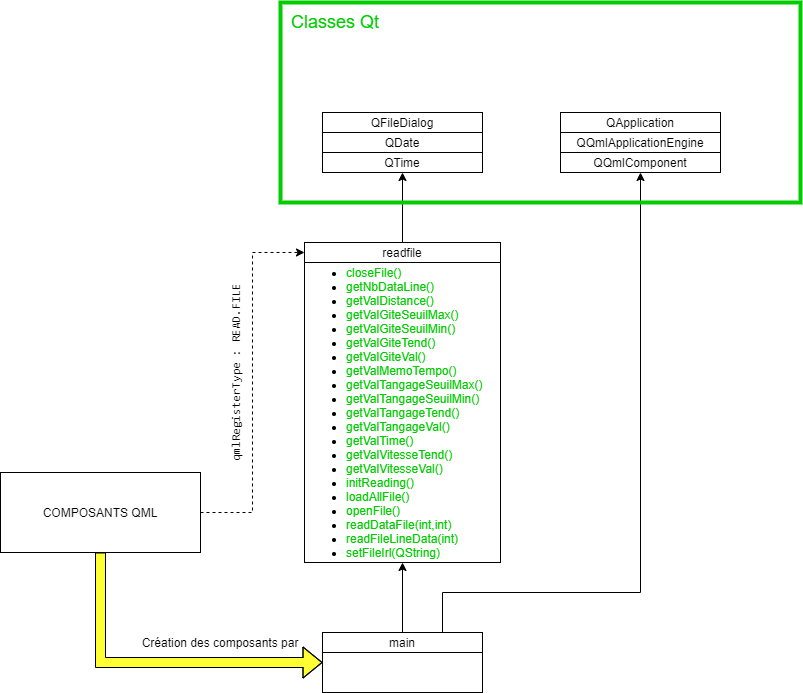

The diagram above was exported from draw.io. Its source (the exported page's mxGraphModel, read from the mxfile embedded in the PNG):
<mxGraphModel dx="3671" dy="1410" grid="1" gridSize="10" guides="1" tooltips="1" connect="1" arrows="1" fold="1" page="1" pageScale="1" pageWidth="827" pageHeight="1169" math="0" shadow="0">
  <root>
    <mxCell id="WIyWlLk6GJQsqaUBKTNV-0" />
    <mxCell id="WIyWlLk6GJQsqaUBKTNV-1" parent="WIyWlLk6GJQsqaUBKTNV-0" />
    <mxCell id="feo8YK9ASr7osHlhfDIP-0" value="&lt;ul&gt;&lt;li&gt;&lt;font color=&quot;#00cc00&quot;&gt;closeFile()&lt;/font&gt;&lt;/li&gt;&lt;li&gt;&lt;font color=&quot;#00cc00&quot;&gt;getNbDataLine()&lt;/font&gt;&lt;/li&gt;&lt;li&gt;&lt;font color=&quot;#00cc00&quot;&gt;getValDistance()&lt;/font&gt;&lt;/li&gt;&lt;li&gt;&lt;font color=&quot;#00cc00&quot;&gt;getValGiteSeuilMax()&lt;/font&gt;&lt;/li&gt;&lt;li&gt;&lt;font color=&quot;#00cc00&quot;&gt;getValGiteSeuilMin()&lt;/font&gt;&lt;/li&gt;&lt;li&gt;&lt;font color=&quot;#00cc00&quot;&gt;getValGiteTend()&lt;/font&gt;&lt;/li&gt;&lt;li&gt;&lt;font color=&quot;#00cc00&quot;&gt;getValGiteVal()&lt;/font&gt;&lt;/li&gt;&lt;li&gt;&lt;font color=&quot;#00cc00&quot;&gt;getValMemoTempo()&lt;/font&gt;&lt;/li&gt;&lt;li&gt;&lt;font color=&quot;#00cc00&quot;&gt;getValTangageSeuilMax()&lt;/font&gt;&lt;/li&gt;&lt;li&gt;&lt;font color=&quot;#00cc00&quot;&gt;getValTangageSeuilMin()&lt;/font&gt;&lt;/li&gt;&lt;li&gt;&lt;font color=&quot;#00cc00&quot;&gt;getValTangageTend()&lt;/font&gt;&lt;/li&gt;&lt;li&gt;&lt;font color=&quot;#00cc00&quot;&gt;getValTangageVal()&lt;/font&gt;&lt;/li&gt;&lt;li&gt;&lt;font color=&quot;#00cc00&quot;&gt;getValTime()&lt;/font&gt;&lt;/li&gt;&lt;li&gt;&lt;font color=&quot;#00cc00&quot;&gt;getValVitesseTend()&lt;/font&gt;&lt;/li&gt;&lt;li&gt;&lt;font color=&quot;#00cc00&quot;&gt;getValVitesseVal()&lt;/font&gt;&lt;/li&gt;&lt;li&gt;&lt;font color=&quot;#00cc00&quot;&gt;initReading()&lt;/font&gt;&lt;/li&gt;&lt;li&gt;&lt;font color=&quot;#00cc00&quot;&gt;loadAllFile()&lt;/font&gt;&lt;/li&gt;&lt;li&gt;&lt;font color=&quot;#00cc00&quot;&gt;openFile()&lt;/font&gt;&lt;/li&gt;&lt;li&gt;&lt;font color=&quot;#00cc00&quot;&gt;readDataFile(int,int)&lt;/font&gt;&lt;/li&gt;&lt;li&gt;&lt;font color=&quot;#00cc00&quot;&gt;readFileLineData(int)&lt;/font&gt;&lt;/li&gt;&lt;li&gt;&lt;font color=&quot;#00cc00&quot;&gt;setFileIrl(QString)&lt;/font&gt;&lt;/li&gt;&lt;/ul&gt;" style="rounded=0;whiteSpace=wrap;html=1;align=left;" vertex="1" parent="WIyWlLk6GJQsqaUBKTNV-1">
      <mxGeometry x="254" y="410" width="196" height="300" as="geometry" />
    </mxCell>
    <mxCell id="feo8YK9ASr7osHlhfDIP-13" style="edgeStyle=orthogonalEdgeStyle;rounded=0;orthogonalLoop=1;jettySize=auto;html=1;exitX=0.5;exitY=0;exitDx=0;exitDy=0;" edge="1" parent="WIyWlLk6GJQsqaUBKTNV-1" source="feo8YK9ASr7osHlhfDIP-1" target="feo8YK9ASr7osHlhfDIP-11">
      <mxGeometry relative="1" as="geometry" />
    </mxCell>
    <mxCell id="feo8YK9ASr7osHlhfDIP-1" value="readfile" style="rounded=0;whiteSpace=wrap;html=1;" vertex="1" parent="WIyWlLk6GJQsqaUBKTNV-1">
      <mxGeometry x="254" y="390" width="196" height="20" as="geometry" />
    </mxCell>
    <mxCell id="feo8YK9ASr7osHlhfDIP-2" value="&lt;div&gt;&lt;br&gt;&lt;/div&gt;" style="rounded=0;whiteSpace=wrap;html=1;align=left;" vertex="1" parent="WIyWlLk6GJQsqaUBKTNV-1">
      <mxGeometry x="272" y="780" width="160" height="60" as="geometry" />
    </mxCell>
    <mxCell id="feo8YK9ASr7osHlhfDIP-4" style="edgeStyle=orthogonalEdgeStyle;rounded=0;orthogonalLoop=1;jettySize=auto;html=1;exitX=0.5;exitY=0;exitDx=0;exitDy=0;entryX=0.5;entryY=1;entryDx=0;entryDy=0;" edge="1" parent="WIyWlLk6GJQsqaUBKTNV-1" source="feo8YK9ASr7osHlhfDIP-3" target="feo8YK9ASr7osHlhfDIP-0">
      <mxGeometry relative="1" as="geometry" />
    </mxCell>
    <mxCell id="feo8YK9ASr7osHlhfDIP-17" style="edgeStyle=orthogonalEdgeStyle;rounded=0;orthogonalLoop=1;jettySize=auto;html=1;exitX=0.75;exitY=0;exitDx=0;exitDy=0;entryX=0.5;entryY=1;entryDx=0;entryDy=0;" edge="1" parent="WIyWlLk6GJQsqaUBKTNV-1" source="feo8YK9ASr7osHlhfDIP-3" target="feo8YK9ASr7osHlhfDIP-15">
      <mxGeometry relative="1" as="geometry">
        <Array as="points">
          <mxPoint x="392" y="740" />
          <mxPoint x="590" y="740" />
        </Array>
      </mxGeometry>
    </mxCell>
    <mxCell id="feo8YK9ASr7osHlhfDIP-3" value="main" style="rounded=0;whiteSpace=wrap;html=1;" vertex="1" parent="WIyWlLk6GJQsqaUBKTNV-1">
      <mxGeometry x="272" y="780" width="160" height="20" as="geometry" />
    </mxCell>
    <mxCell id="feo8YK9ASr7osHlhfDIP-5" style="edgeStyle=orthogonalEdgeStyle;rounded=0;orthogonalLoop=1;jettySize=auto;html=1;exitX=0.5;exitY=1;exitDx=0;exitDy=0;entryX=0;entryY=0.5;entryDx=0;entryDy=0;strokeColor=#000000;strokeWidth=1;shape=flexArrow;fillColor=#FFFF33;" edge="1" parent="WIyWlLk6GJQsqaUBKTNV-1" source="feo8YK9ASr7osHlhfDIP-7" target="feo8YK9ASr7osHlhfDIP-2">
      <mxGeometry relative="1" as="geometry">
        <mxPoint x="91.99999999999977" y="810" as="targetPoint" />
      </mxGeometry>
    </mxCell>
    <mxCell id="feo8YK9ASr7osHlhfDIP-6" style="edgeStyle=orthogonalEdgeStyle;rounded=0;orthogonalLoop=1;jettySize=auto;html=1;entryX=0;entryY=0.5;entryDx=0;entryDy=0;strokeColor=#000000;strokeWidth=1;fillColor=#FFFF33;dashed=1;" edge="1" parent="WIyWlLk6GJQsqaUBKTNV-1" source="feo8YK9ASr7osHlhfDIP-7" target="feo8YK9ASr7osHlhfDIP-1">
      <mxGeometry relative="1" as="geometry">
        <mxPoint x="74" y="250" as="targetPoint" />
      </mxGeometry>
    </mxCell>
    <mxCell id="feo8YK9ASr7osHlhfDIP-7" value="&lt;div&gt;COMPOSANTS QML&lt;/div&gt;" style="rounded=0;whiteSpace=wrap;html=1;align=center;" vertex="1" parent="WIyWlLk6GJQsqaUBKTNV-1">
      <mxGeometry x="-50" y="620" width="200" height="80" as="geometry" />
    </mxCell>
    <mxCell id="feo8YK9ASr7osHlhfDIP-8" value="Création des composants par" style="text;html=1;strokeColor=none;fillColor=none;align=center;verticalAlign=middle;whiteSpace=wrap;rounded=0;" vertex="1" parent="WIyWlLk6GJQsqaUBKTNV-1">
      <mxGeometry x="90" y="780" width="160" height="20" as="geometry" />
    </mxCell>
    <mxCell id="feo8YK9ASr7osHlhfDIP-9" value="&lt;pre style=&quot;margin-top: 0px ; margin-bottom: 0px&quot;&gt;qmlRegisterType : READ.FILE&lt;/pre&gt;" style="text;html=1;strokeColor=none;fillColor=none;align=center;verticalAlign=middle;whiteSpace=wrap;rounded=0;rotation=-90;" vertex="1" parent="WIyWlLk6GJQsqaUBKTNV-1">
      <mxGeometry x="90" y="510" width="190" height="20" as="geometry" />
    </mxCell>
    <mxCell id="feo8YK9ASr7osHlhfDIP-10" value="QDate" style="rounded=0;whiteSpace=wrap;html=1;" vertex="1" parent="WIyWlLk6GJQsqaUBKTNV-1">
      <mxGeometry x="272" y="280" width="160" height="20" as="geometry" />
    </mxCell>
    <mxCell id="feo8YK9ASr7osHlhfDIP-11" value="QTime" style="rounded=0;whiteSpace=wrap;html=1;" vertex="1" parent="WIyWlLk6GJQsqaUBKTNV-1">
      <mxGeometry x="272" y="300" width="160" height="20" as="geometry" />
    </mxCell>
    <mxCell id="feo8YK9ASr7osHlhfDIP-12" value="QFileDialog" style="rounded=0;whiteSpace=wrap;html=1;" vertex="1" parent="WIyWlLk6GJQsqaUBKTNV-1">
      <mxGeometry x="272" y="260" width="160" height="20" as="geometry" />
    </mxCell>
    <mxCell id="feo8YK9ASr7osHlhfDIP-14" value="QQmlApplicationEngine" style="rounded=0;whiteSpace=wrap;html=1;" vertex="1" parent="WIyWlLk6GJQsqaUBKTNV-1">
      <mxGeometry x="510" y="280" width="160" height="20" as="geometry" />
    </mxCell>
    <mxCell id="feo8YK9ASr7osHlhfDIP-15" value="QQmlComponent" style="rounded=0;whiteSpace=wrap;html=1;" vertex="1" parent="WIyWlLk6GJQsqaUBKTNV-1">
      <mxGeometry x="510" y="300" width="160" height="20" as="geometry" />
    </mxCell>
    <mxCell id="feo8YK9ASr7osHlhfDIP-16" value="QApplication" style="rounded=0;whiteSpace=wrap;html=1;" vertex="1" parent="WIyWlLk6GJQsqaUBKTNV-1">
      <mxGeometry x="510" y="260" width="160" height="20" as="geometry" />
    </mxCell>
    <mxCell id="feo8YK9ASr7osHlhfDIP-18" value="" style="rounded=0;whiteSpace=wrap;html=1;strokeWidth=4;fillColor=none;strokeColor=#00CC00;" vertex="1" parent="WIyWlLk6GJQsqaUBKTNV-1">
      <mxGeometry x="230" y="150" width="520" height="200" as="geometry" />
    </mxCell>
    <mxCell id="feo8YK9ASr7osHlhfDIP-19" value="&lt;font color=&quot;#00cc00&quot; style=&quot;font-size: 18px&quot;&gt;Classes Qt&lt;/font&gt;" style="text;html=1;strokeColor=none;fillColor=none;align=center;verticalAlign=middle;whiteSpace=wrap;rounded=0;" vertex="1" parent="WIyWlLk6GJQsqaUBKTNV-1">
      <mxGeometry x="230" y="150" width="110" height="40" as="geometry" />
    </mxCell>
  </root>
</mxGraphModel>